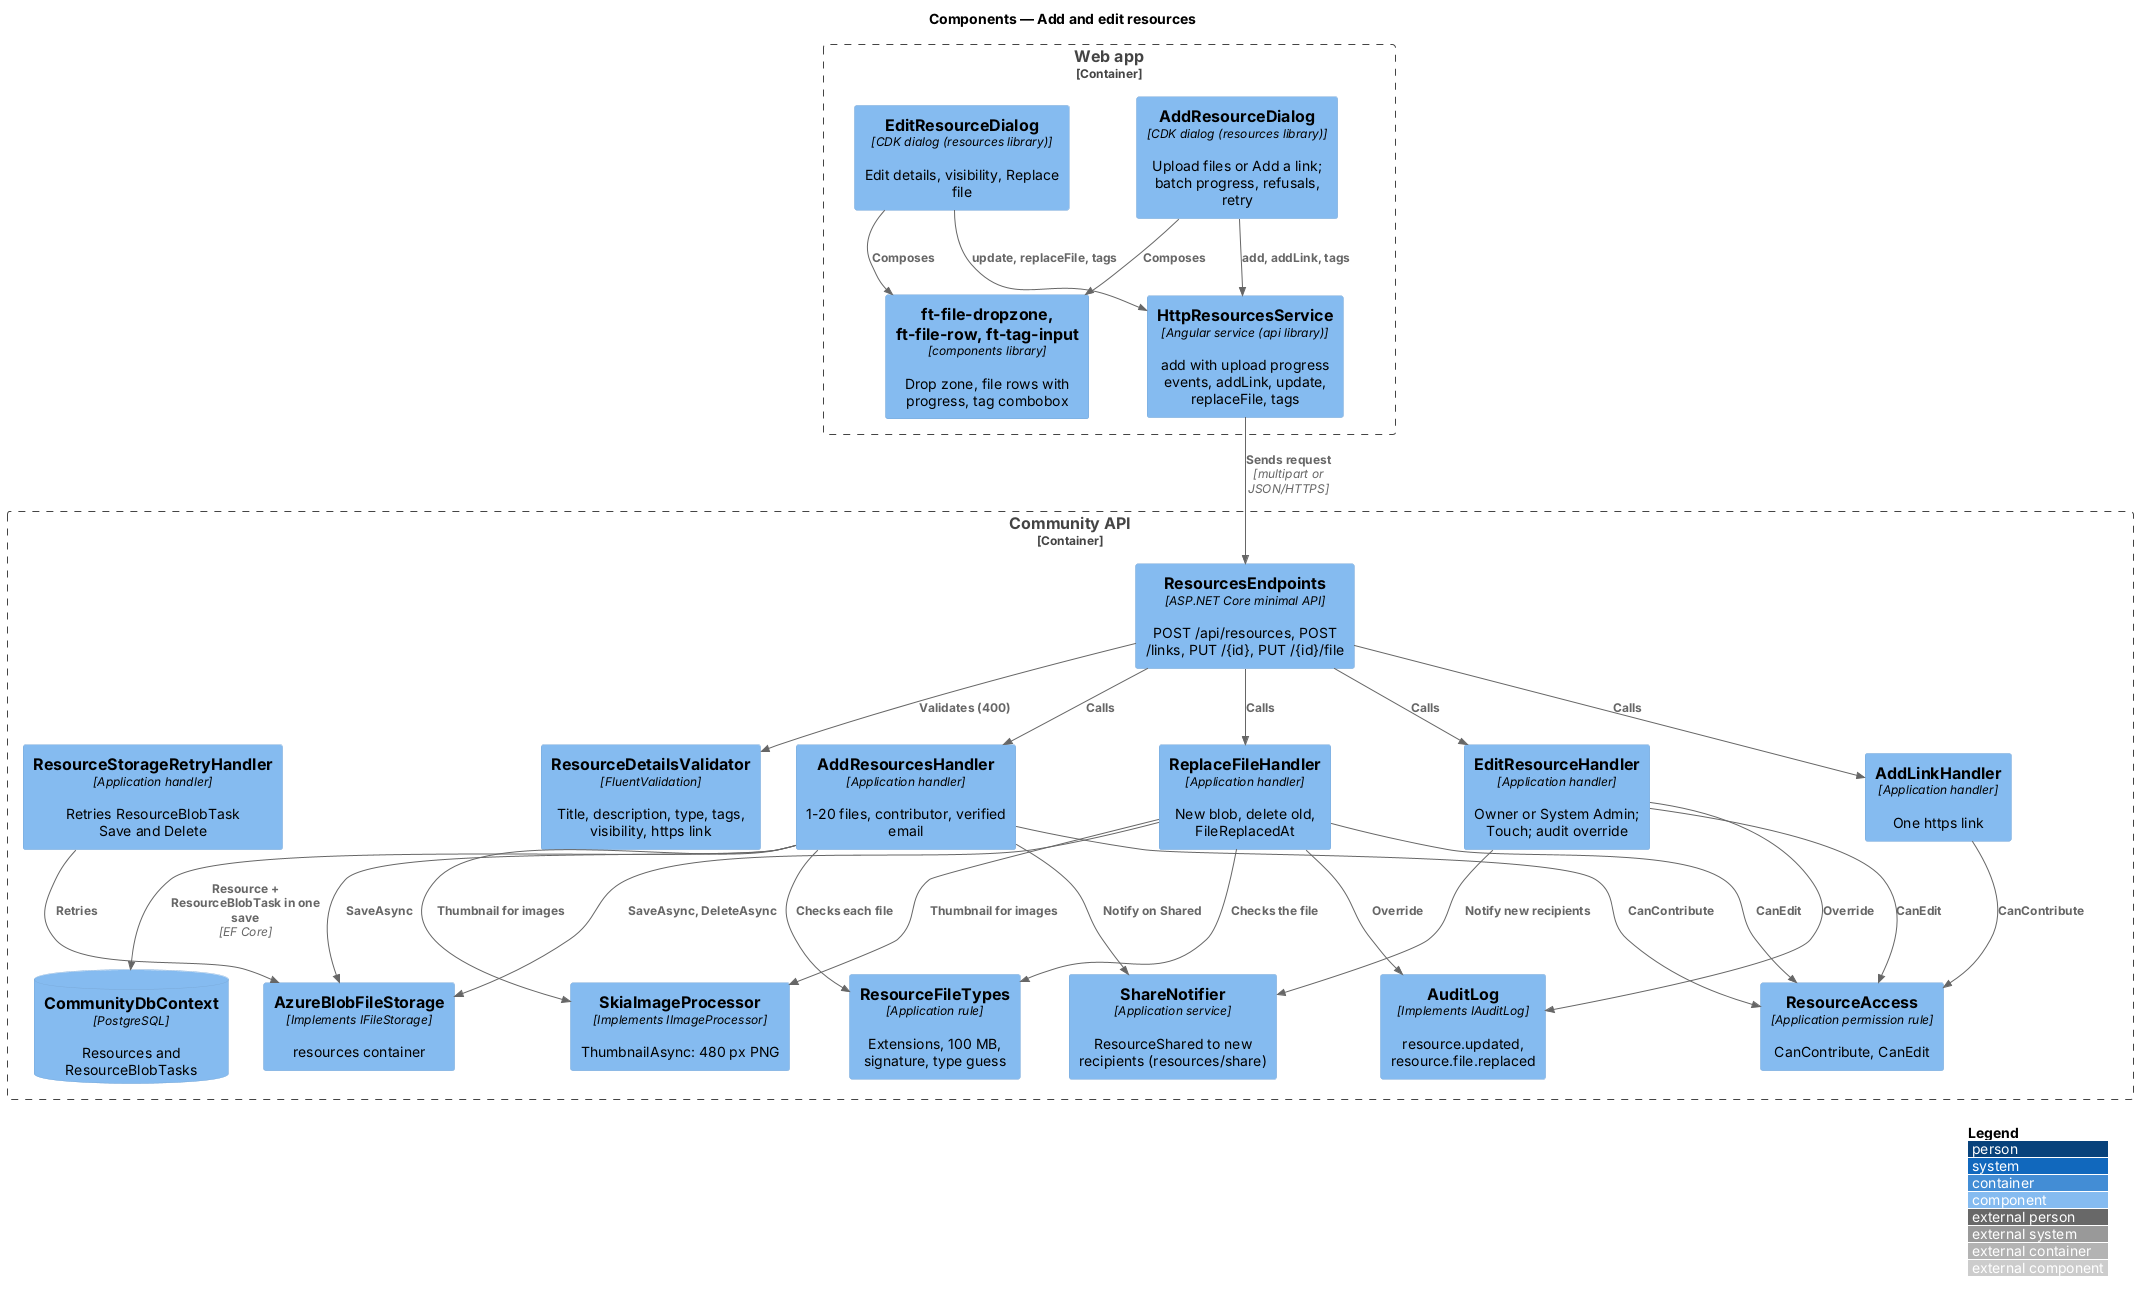

The diagram above was rendered by PlantUML. Its source (embedded in the PNG):
@startuml
!include <C4/C4_Component>
LAYOUT_WITH_LEGEND()
title Components — Add and edit resources
Container_Boundary(web, "Web app") {
  Component(add, "AddResourceDialog", "CDK dialog (resources library)", "Upload files or Add a link; batch progress, refusals, retry")
  Component(edit, "EditResourceDialog", "CDK dialog (resources library)", "Edit details, visibility, Replace file")
  Component(ui, "ft-file-dropzone, ft-file-row, ft-tag-input", "components library", "Drop zone, file rows with progress, tag combobox")
  Component(svc, "HttpResourcesService", "Angular service (api library)", "add with upload progress events, addLink, update, replaceFile, tags")
}
Container_Boundary(api, "Community API") {
  Component(ep, "ResourcesEndpoints", "ASP.NET Core minimal API", "POST /api/resources, POST /links, PUT /{id}, PUT /{id}/file")
  Component(val, "ResourceDetailsValidator", "FluentValidation", "Title, description, type, tags, visibility, https link")
  Component(addh, "AddResourcesHandler", "Application handler", "1-20 files, contributor, verified email")
  Component(linkh, "AddLinkHandler", "Application handler", "One https link")
  Component(edith, "EditResourceHandler", "Application handler", "Owner or System Admin; Touch; audit override")
  Component(reph, "ReplaceFileHandler", "Application handler", "New blob, delete old, FileReplacedAt")
  Component(types, "ResourceFileTypes", "Application rule", "Extensions, 100 MB, signature, type guess")
  Component(acc, "ResourceAccess", "Application permission rule", "CanContribute, CanEdit")
  Component(share, "ShareNotifier", "Application service", "ResourceShared to new recipients (resources/share)")
  Component(retry, "ResourceStorageRetryHandler", "Application handler", "Retries ResourceBlobTask Save and Delete")
  Component(img, "SkiaImageProcessor", "Implements IImageProcessor", "ThumbnailAsync: 480 px PNG")
  Component(store, "AzureBlobFileStorage", "Implements IFileStorage", "resources container")
  Component(audit, "AuditLog", "Implements IAuditLog", "resource.updated, resource.file.replaced")
  ComponentDb(db, "CommunityDbContext", "PostgreSQL", "Resources and ResourceBlobTasks")
}
Rel(add, ui, "Composes")
Rel(edit, ui, "Composes")
Rel(add, svc, "add, addLink, tags")
Rel(edit, svc, "update, replaceFile, tags")
Rel(svc, ep, "Sends request", "multipart or JSON/HTTPS")
Rel(ep, val, "Validates (400)")
Rel(ep, addh, "Calls")
Rel(ep, linkh, "Calls")
Rel(ep, edith, "Calls")
Rel(ep, reph, "Calls")
Rel(addh, types, "Checks each file")
Rel(reph, types, "Checks the file")
Rel(addh, acc, "CanContribute")
Rel(linkh, acc, "CanContribute")
Rel(edith, acc, "CanEdit")
Rel(reph, acc, "CanEdit")
Rel(addh, img, "Thumbnail for images")
Rel(reph, img, "Thumbnail for images")
Rel(addh, store, "SaveAsync")
Rel(reph, store, "SaveAsync, DeleteAsync")
Rel(addh, share, "Notify on Shared")
Rel(edith, share, "Notify new recipients")
Rel(edith, audit, "Override")
Rel(reph, audit, "Override")
Rel(retry, store, "Retries")
Rel(addh, db, "Resource + ResourceBlobTask in one save", "EF Core")
@enduml